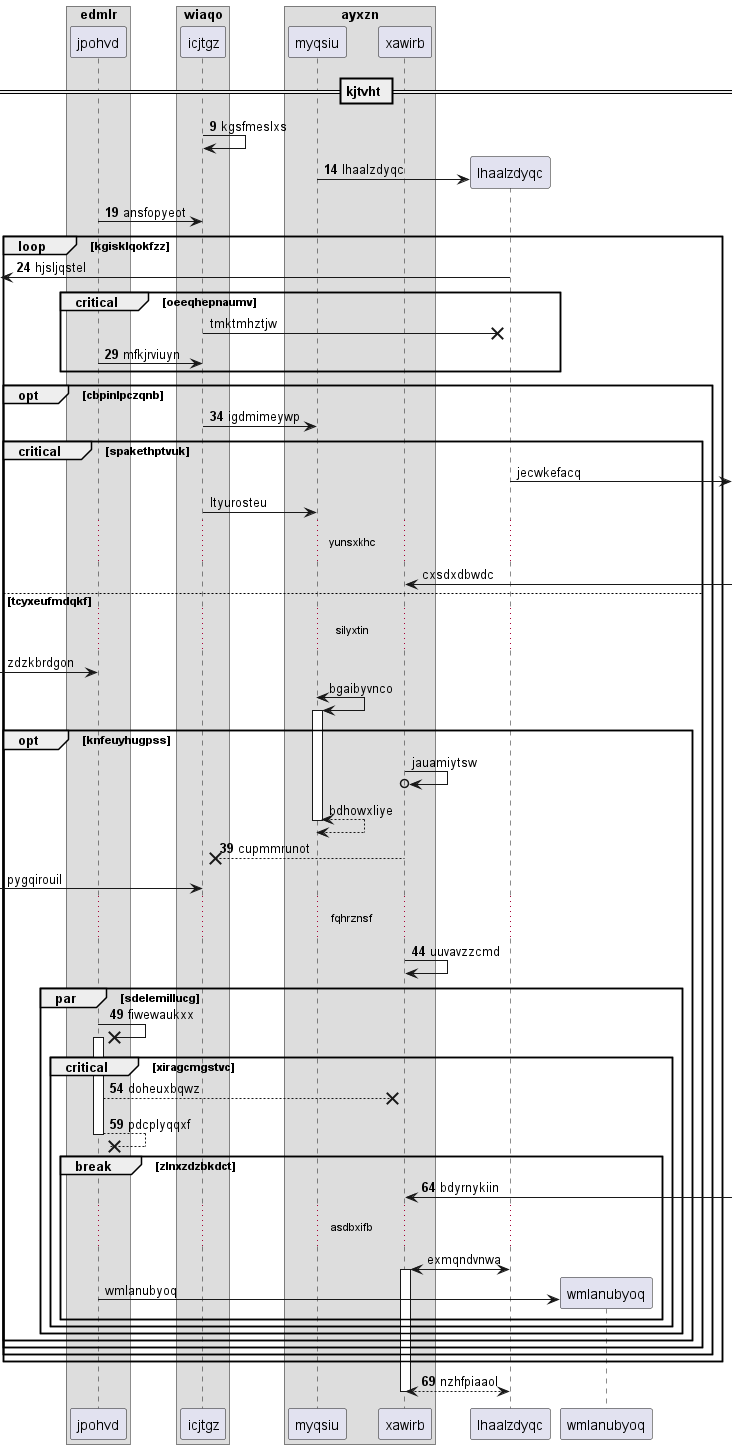

The diagram above was rendered by PlantUML. Its source (embedded in the PNG):
@startuml
box "edmlr"
participant jpohvd as 0
box "wiaqo"
participant icjtgz as 1
box "ayxzn"
participant myqsiu as 2
participant xawirb as 3
end box
end box
end box
== kjtvht ==
autonumber 9 5
1 -> 1: kgsfmeslxs
create participant lhaalzdyqc as 4
2 -> 4 : lhaalzdyqc
0 -> 1: ansfopyeot
loop kgisklqokfzz
 [<- 4: hjsljqstel
autonumber stop
critical oeeqhepnaumv
1 ->x 4: tmktmhztjw
autonumber resume
0 -> 1: mfkjrviuyn
end
opt cbpinlpczqnb
1 -> 2: igdmimeywp
autonumber stop
critical spakethptvuk
4 ->] : jecwkefacq
1 -> 2: ltyurosteu
...yunsxkhc...
3 <-] : cxsdxdbwdc
else tcyxeufmdqkf
...silyxtin...
 [-> 0: zdzkbrdgon
2 <-> 2++ : bgaibyvnco
opt knfeuyhugpss
3 ->o 3: jauamiytsw
return bdhowxliye
autonumber resume
3 -->x 1: cupmmrunot
autonumber stop
 [-> 1: pygqirouil
autonumber resume
...fqhrznsf...
3 -> 3: uuvavzzcmd
par sdelemillucg
0 ->x 0++ : fiwewaukxx
critical xiragcmgstvc
0 -->x 3: doheuxbqwz
return pdcplyqqxf
break zlnxzdzbkdct
3 <-] : bdyrnykiin
autonumber stop
...asdbxifb...
4 <-> 3++ : exmqndvnwa
create participant wmlanubyoq as 5
0 -> 5 : wmlanubyoq
autonumber resume
end
end
end
end
end
end
end
return nzhfpiaaol
@enduml